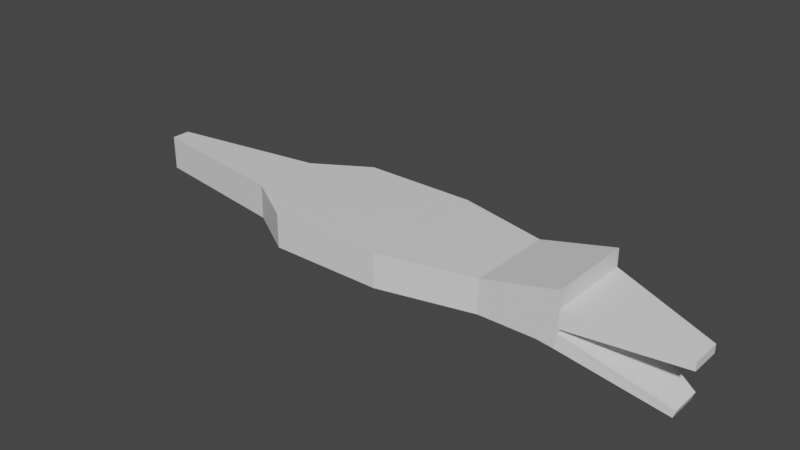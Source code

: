 # Source: Snapjaw.blend  (saved by Blender 3.4.6; exported with 4.5.12 LTS)
import bpy
from mathutils import Matrix  # noqa: F401  (used for matrix-valued properties, if any)

bpy.ops.wm.read_factory_settings(use_empty=True)
scene = bpy.context.scene
scene.name = 'Scene'

# ---- collections
col_collection = bpy.data.collections.new('Collection'); scene.collection.children.link(col_collection)

# ---- materials (node trees are filled in below, after node groups)
mat_material = bpy.data.materials.new('Material')
mat_material.alpha_threshold = 0.0
mat_material.use_transparent_shadow = False
mat_material.roughness = 0.5
mat_material.line_color = (0.0, 0.0, 0.0, 1.0)

# ---- material node trees
mat_material.use_nodes = True; mat_material.node_tree.nodes.clear()
_N = mat_material.node_tree.nodes; _L = mat_material.node_tree.links
n0 = _N.new('ShaderNodeOutputMaterial'); n0.name = 'Material Output'; n0.location = (300, 300)
n1 = _N.new('ShaderNodeBsdfPrincipled'); n1.name = 'Principled BSDF'; n1.location = (10, 300)
n1.distribution = 'GGX'
n1.subsurface_method = 'RANDOM_WALK_SKIN'
n1.inputs[3].default_value = 1.45
n1.inputs[27].default_value = (0.0, 0.0, 0.0, 1.0)
n1.inputs[28].default_value = 1.0
_L.new(n1.outputs[0], n0.inputs[0])
n0.is_active_output = True

# ---- world
world_world = bpy.data.worlds.new('World'); scene.world = world_world
world_world.use_nodes = True; world_world.node_tree.nodes.clear()
_N = world_world.node_tree.nodes; _L = world_world.node_tree.links
n0 = _N.new('ShaderNodeOutputWorld'); n0.name = 'World Output'; n0.location = (300, 300)
n1 = _N.new('ShaderNodeBackground'); n1.name = 'Background'; n1.location = (10, 300)
n1.inputs[0].default_value = (0.05088, 0.05088, 0.05088, 1.0)
_L.new(n1.outputs[0], n0.inputs[0])
n0.is_active_output = True
world_world.color = (0.05088, 0.05088, 0.05088)
world_world.use_sun_shadow = False
world_world.sun_shadow_jitter_overblur = 0.0

# ---- meshes
me_cube = bpy.data.meshes.new('Cube')
me_cube.from_pydata([(1.0, 0.3064, -0.01002), (0.745, 0.3064, -1.118), (1.0, -0.3064, -0.01002), (0.745, -0.3064, -1.118), (-1.0, 0.8528, 0.328), (-1.054, 0.8528, -0.3704), (-1.0, -0.8528, 0.328), (-1.054, -0.8528, -0.3704), (-2.471, 0.8528, -0.328), (-2.471, -0.8528, -0.328), (-2.47, -0.8528, 0.3296), (-2.47, 0.8528, 0.3296), (-1.0, -0.8528, 0.6748), (-1.0, 0.8528, 0.6748), (-4.284, -1.284, 0.3325), (-4.284, 1.284, 0.3322), (-1.368, -0.8528, 1.278e-10), (-1.368, 0.8528, -4.666e-10), (-4.285, -1.284, -0.328), (-4.285, 1.284, -0.328), (-1.735, -0.8528, 0.328), (-1.735, -0.8528, -0.328), (-1.735, 0.8528, -0.328), (-1.735, 0.8528, 0.328), (-1.735, 0.8528, 7.954e-05), (-1.735, -0.8528, 8.115e-05), (-1.368, 0.8528, -0.328), (-1.368, 0.8528, 0.328), (-1.368, -0.8528, -0.328), (-1.368, -0.8528, 0.328), (-1.0, -0.8528, -1.58e-07), (0.9984, 0.3064, -0.1754), (0.9984, -0.3064, -0.1754), (-1.0, 0.8528, -1.588e-07), (0.7973, 0.3064, -0.9678), (0.7973, -0.3064, -0.9678), (-1.005, 0.8528, -0.08745), (-1.006, -0.8528, -0.08798), (-6.504, 1.284, 0.3355), (-6.505, 1.284, -0.328), (-6.505, -1.284, -0.328), (-6.503, -1.284, 0.3359), (-7.561, 0.646, 0.337), (-7.563, 0.646, -0.328), (-7.563, -0.646, -0.328), (-7.561, -0.646, 0.3375), (-10.57, 0.1832, 0.3414), (-10.57, 0.1832, -0.328), (-10.57, -0.1832, -0.328), (-10.57, -0.1832, 0.3422)], [], [(0, 4, 6, 2), (32, 2, 6, 30), (25, 20, 10), (5, 1, 3, 7), (31, 0, 2, 32), (33, 4, 0, 31), (11, 8, 19, 15), (22, 21, 9, 8), (10, 20, 29, 6, 12), (24, 22, 8), (12, 13, 11, 10), (4, 27, 23, 11, 13), (10, 11, 15, 14), (6, 4, 13, 12), (23, 24, 11), (8, 9, 18, 19), (21, 25, 9), (34, 36, 37, 35), (28, 16, 25, 21), (27, 17, 24, 23), (17, 26, 22, 24), (5, 7, 28, 26), (16, 29, 20, 25), (17, 36, 5), (4, 17, 27), (16, 30, 6), (7, 37, 16), (17, 5, 26), (17, 4, 33), (16, 6, 29), (16, 28, 7), (30, 33, 4, 6), (36, 17, 16, 37), (16, 17, 33, 30), (33, 31, 32, 30), (5, 36, 37, 7), (3, 35, 37, 7), (1, 34, 35, 3), (5, 36, 34, 1), (36, 33, 30, 37), (30, 37, 16), (36, 33, 17), (26, 28, 21, 22), (8, 11, 24), (15, 19, 39, 38), (9, 10, 14, 18), (9, 25, 10), (41, 38, 42, 45), (19, 18, 40, 39), (14, 15, 38, 41), (18, 14, 41, 40), (43, 44, 48, 47), (38, 39, 43, 42), (39, 40, 44, 43), (40, 41, 45, 44), (48, 49, 46, 47), (44, 45, 49, 48), (45, 42, 46, 49), (42, 43, 47, 46)])
_uv = me_cube.uv_layers.new(name='UVMap')
_uv.uv.foreach_set('vector', [0.625, 0.5, 0.875, 0.5, 0.875, 0.75, 0.625, 0.75, 0.5625, 0.75, 0.625, 0.75, 0.625, 1.0, 0.5625, 1.0, 0.5, 1.0, 0.625, 1.0, 0.625, 1.0, 0.125, 0.5, 0.375, 0.5, 0.375, 0.75, 0.125, 0.75, 0.5625, 0.5, 0.625, 0.5, 0.625, 0.75, 0.5625, 0.75, 0.5625, 0.25, 0.625, 0.25, 0.625, 0.5, 0.5625, 0.5, 0.5, 0.25, 0.375, 0.25, 0.375, 0.25, 0.5, 0.25, 0.125, 0.5, 0.125, 0.75, 0.125, 0.75, 0.125, 0.5, 0.625, 1.0, 0.625, 1.0, 0.625, 1.0, 0.625, 1.0, 0.625, 1.0, 0.5, 0.25, 0.375, 0.25, 0.375, 0.25, 0.875, 0.75, 0.875, 0.5, 0.875, 0.5, 0.875, 0.75, 0.625, 0.25, 0.625, 0.25, 0.625, 0.25, 0.625, 0.25, 0.625, 0.25, 0.875, 0.75, 0.875, 0.5, 0.875, 0.5, 0.875, 0.75, 0.875, 0.75, 0.875, 0.5, 0.875, 0.5, 0.875, 0.75, 0.625, 0.25, 0.5, 0.25, 0.625, 0.25, 0.125, 0.5, 0.125, 0.75, 0.125, 0.75, 0.125, 0.5, 0.375, 1.0, 0.5, 1.0, 0.375, 1.0, 0.0, 0.0, 0.0, 0.0, 0.0, 0.0, 0.0, 0.0, 0.375, 1.0, 0.5, 1.0, 0.5, 1.0, 0.375, 1.0, 0.625, 0.25, 0.5, 0.25, 0.5, 0.25, 0.625, 0.25, 0.5, 0.25, 0.375, 0.25, 0.375, 0.25, 0.5, 0.25, 0.125, 0.5, 0.125, 0.75, 0.125, 0.75, 0.125, 0.5, 0.5, 1.0, 0.625, 1.0, 0.625, 1.0, 0.5, 1.0, 0.5, 0.25, 0.4375, 0.25, 0.375, 0.25, 0.625, 0.25, 0.5, 0.25, 0.625, 0.25, 0.5, 1.0, 0.5625, 1.0, 0.625, 1.0, 0.375, 1.0, 0.4375, 1.0, 0.5, 1.0, 0.5, 0.25, 0.375, 0.25, 0.375, 0.25, 0.5, 0.25, 0.625, 0.25, 0.5625, 0.25, 0.5, 1.0, 0.625, 1.0, 0.625, 1.0, 0.5, 1.0, 0.375, 1.0, 0.375, 1.0, 0.0, 0.0, 0.0, 0.0, 0.0, 0.0, 0.0, 0.0, 0.0, 0.0, 0.0, 0.0, 0.0, 0.0, 0.0, 0.0, 0.0, 0.0, 0.0, 0.0, 0.0, 0.0, 0.0, 0.0, 0.0, 0.0, 0.0, 0.0, 0.0, 0.0, 0.0, 0.0, 0.0, 0.0, 0.0, 0.0, 0.0, 0.0, 0.0, 0.0, 0.375, 0.75, 0.4375, 0.75, 0.4375, 1.0, 0.375, 1.0, 0.375, 0.5, 0.4375, 0.5, 0.4375, 0.75, 0.375, 0.75, 0.375, 0.25, 0.4375, 0.25, 0.4375, 0.5, 0.375, 0.5, 0.0, 0.0, 0.0, 0.0, 0.0, 0.0, 0.0, 0.0, 0.0, 0.0, 0.0, 0.0, 0.0, 0.0, 0.0, 0.0, 0.0, 0.0, 0.0, 0.0, 0.125, 0.5, 0.125, 0.75, 0.125, 0.75, 0.125, 0.5, 0.375, 0.25, 0.5, 0.25, 0.5, 0.25, 0.5, 0.25, 0.375, 0.25, 0.375, 0.25, 0.5, 0.25, 0.375, 1.0, 0.5, 1.0, 0.5, 1.0, 0.375, 1.0, 0.375, 1.0, 0.5, 1.0, 0.5, 1.0, 0.875, 0.75, 0.875, 0.5, 0.875, 0.5, 0.875, 0.75, 0.125, 0.5, 0.125, 0.75, 0.125, 0.75, 0.125, 0.5, 0.875, 0.75, 0.875, 0.5, 0.875, 0.5, 0.875, 0.75, 0.375, 1.0, 0.5, 1.0, 0.5, 1.0, 0.375, 1.0, 0.125, 0.5, 0.125, 0.75, 0.125, 0.75, 0.125, 0.5, 0.5, 0.25, 0.375, 0.25, 0.375, 0.25, 0.5, 0.25, 0.125, 0.5, 0.125, 0.75, 0.125, 0.75, 0.125, 0.5, 0.375, 1.0, 0.5, 1.0, 0.5, 1.0, 0.375, 1.0, 0.375, 0.0, 0.5, 0.0, 0.5, 0.25, 0.375, 0.25, 0.375, 1.0, 0.5, 1.0, 0.5, 1.0, 0.375, 1.0, 0.875, 0.75, 0.875, 0.5, 0.875, 0.5, 0.875, 0.75, 0.5, 0.25, 0.375, 0.25, 0.375, 0.25, 0.5, 0.25])
me_cube.materials.append(mat_material)
me_cube.use_mirror_x = True
me_cube.use_mirror_y = True
me_cube.use_mirror_vertex_groups = False
me_cube.update()
arm_armature = bpy.data.armatures.new('Armature')  # bones are not reproduced

# ---- objects
ob_head = bpy.data.objects.new('Head', me_cube)
ob_armature = bpy.data.objects.new('Armature', arm_armature)

# ---- transforms, parenting, visibility, modifiers, constraints
ob_head.parent = ob_armature
ob_head.location = (4.544, 0.0, 0.0)
ob_head.lock_rotations_4d = False
ob_head.empty_display_type = 'ARROWS'
ob_head.lineart.crease_threshold = 0.0
ob_head.use_mesh_mirror_x = True
ob_head.use_mesh_mirror_y = True
_vg = ob_head.vertex_groups.new(name='Root')
for _i, _w in zip([4, 5, 6, 7, 8, 9, 10, 11, 12, 13, 14, 15, 16, 17, 18, 19, 20, 21, 22, 23, 24, 25, 26, 27, 28, 29, 30, 33, 36, 37, 38, 39, 40, 41, 42, 43, 44, 45, 46, 47, 48, 49], [0.3586, 0.7518, 0.3575, 0.749, 0.9581, 0.9532, 0.9415, 0.942, 0.3885, 0.3936, 0.9415, 0.942, 0.6441, 0.644, 0.9532, 0.9581, 0.752, 0.9071, 0.9039, 0.7637, 0.8425, 0.8398, 0.8339, 0.6228, 0.8371, 0.6416, 0.3766, 0.375, 0.473, 0.4634, 0.942, 0.9581, 0.9532, 0.9415, 0.942, 0.9581, 0.9532, 0.9415, 0.942, 0.9581, 0.9532, 0.9415]): _vg.add([_i], _w, 'REPLACE')
_vg = ob_head.vertex_groups.new(name='UpperJaw')
for _i, _w in zip([0, 1, 2, 3, 4, 5, 6, 7, 10, 11, 12, 13, 14, 15, 16, 17, 20, 21, 22, 23, 24, 25, 26, 27, 28, 29, 30, 31, 32, 33, 34, 35, 36, 37, 38, 41, 42, 45, 46, 49], [1.0, 1.947e-07, 1.0, 1.958e-07, 0.5039, 2.818e-10, 0.5039, 2.85e-10, 4.341e-09, 4.098e-09, 0.5039, 0.5039, 4.341e-09, 4.098e-09, 0.0003112, 0.0003112, 0.0001903, 0.0004593, 0.0004938, 0.0001813, 0.0005978, 0.0006079, 1.251e-05, 0.00736, 1.226e-05, 0.006994, 0.9998, 1.0, 1.0, 0.999, 9.192e-06, 9.163e-06, 0.002263, 0.002268, 4.098e-09, 4.341e-09, 4.098e-09, 4.341e-09, 4.098e-09, 4.341e-09]): _vg.add([_i], _w, 'REPLACE')
_vg = ob_head.vertex_groups.new(name='LowerJaw')
for _i, _w in zip([0, 1, 2, 3, 4, 5, 6, 7, 10, 11, 12, 13, 14, 15, 16, 17, 20, 21, 22, 23, 24, 25, 26, 27, 28, 29, 30, 31, 32, 33, 34, 35, 36, 37, 38, 41, 42, 45, 46, 49], [2.583e-07, 1.0, 2.575e-07, 1.0, 2.495e-05, 0.5, 2.499e-05, 0.5, 0.004288, 0.004048, 8.782e-05, 8.708e-05, 0.004288, 0.004048, 0.0002678, 0.0002679, 6.501e-07, 7.388e-07, 7.41e-07, 6.194e-07, 0.0005336, 0.0005427, 0.0005874, 2.216e-06, 0.0006379, 2.106e-06, 2.203e-06, 0.00799, 0.00801, 2.209e-06, 0.998, 0.998, 0.9966, 0.9952, 0.004048, 0.004288, 0.004048, 0.004288, 0.004048, 0.004288]): _vg.add([_i], _w, 'REPLACE')
_m = ob_head.modifiers.new('Armature', 'ARMATURE')
_m.object = ob_armature
ob_armature.location = (0.0, 0.0, 0.0)
ob_armature.show_in_front = True

# ---- collection membership
col_collection.objects.link(ob_head)
col_collection.objects.link(ob_armature)

# ---- scene / render settings (as saved in the file)
scene.frame_start = 1; scene.frame_end = 250; scene.frame_set(1)
scene.render.engine = 'BLENDER_EEVEE_NEXT'
scene.cycles.sampling_pattern = 'TABULATED_SOBOL'
scene.cycles.use_light_tree = False
scene.view_settings.view_transform = 'Filmic'
bpy.context.view_layer.update()

# ---- added for rendering (the .blend has no active camera and no usable light): camera, sun
cam_auto = bpy.data.cameras.new('AutoCamera')
cam_auto.lens = 50.0
cam_auto.sensor_width = 36.0
cam_auto.clip_end = 1000.0
ob_auto_camera = bpy.data.objects.new('AutoCamera', cam_auto)
scene.collection.objects.link(ob_auto_camera)
ob_auto_camera.location = (10.7645, -13.2094, 8.97964)
ob_auto_camera.rotation_euler = (1.09748, -7.21219e-08, 0.694738)
scene.camera = ob_auto_camera
light_auto_sun = bpy.data.lights.new('AutoSun', 'SUN')
light_auto_sun.energy = 3.0
light_auto_sun.angle = 0.0523599
ob_auto_sun = bpy.data.objects.new('AutoSun', light_auto_sun)
scene.collection.objects.link(ob_auto_sun)
ob_auto_sun.rotation_euler = (0.872665, 0.174533, 0.523599)
bpy.context.view_layer.update()
